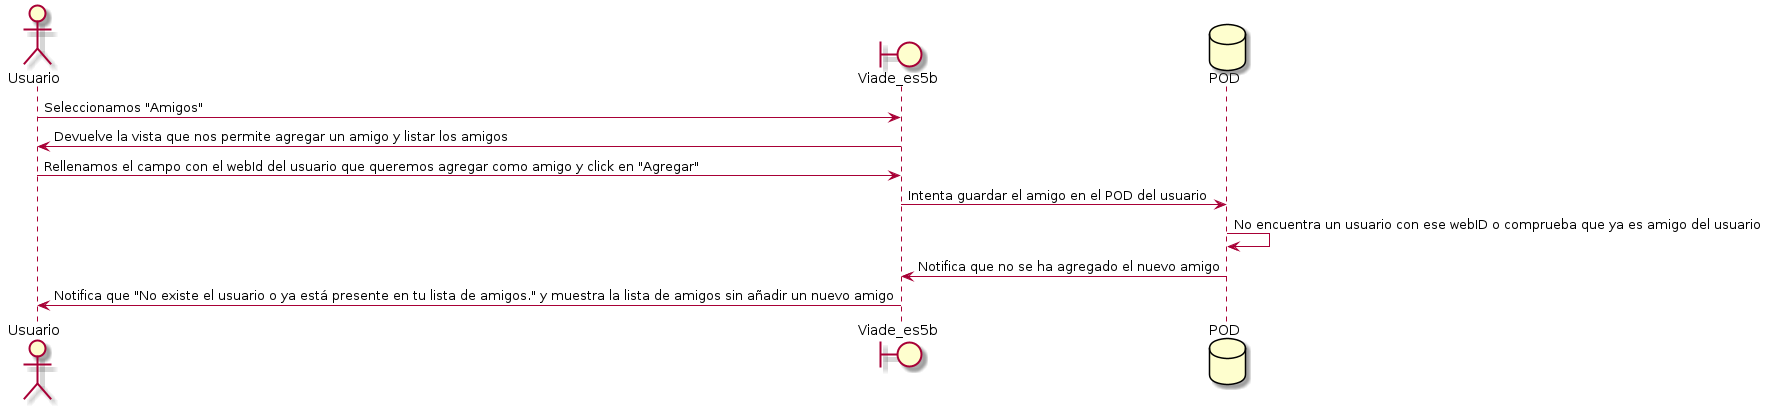

The diagram above was rendered by PlantUML. Its source (embedded in the PNG):
@startuml
actor Usuario
boundary Viade_es5b
database POD
Usuario -> Viade_es5b: Seleccionamos "Amigos"
Viade_es5b -> Usuario: Devuelve la vista que nos permite agregar un amigo y listar los amigos
Usuario -> Viade_es5b: Rellenamos el campo con el webId del usuario que queremos agregar como amigo y click en "Agregar"
Viade_es5b -> POD: Intenta guardar el amigo en el POD del usuario
POD -> POD: No encuentra un usuario con ese webID o comprueba que ya es amigo del usuario
POD -> Viade_es5b: Notifica que no se ha agregado el nuevo amigo
Viade_es5b -> Usuario: Notifica que "No existe el usuario o ya está presente en tu lista de amigos." y muestra la lista de amigos sin añadir un nuevo amigo
@enduml